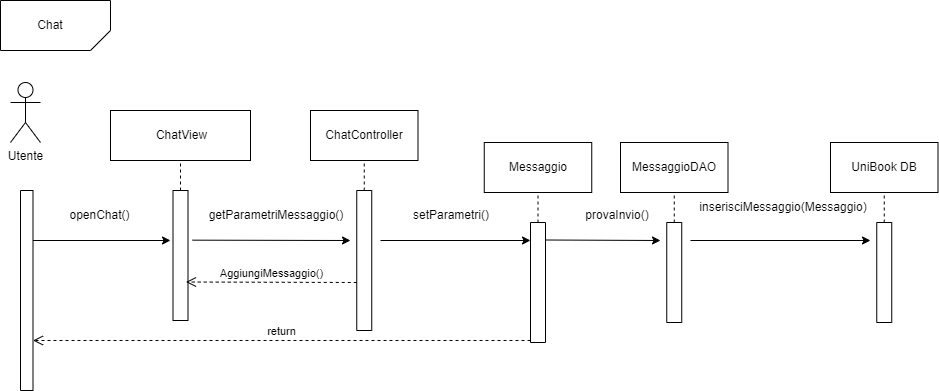

The diagram above was exported from draw.io. Its source (the exported page's mxGraphModel, read from the mxfile embedded in the PNG):
<mxGraphModel dx="1290" dy="522" grid="1" gridSize="10" guides="1" tooltips="1" connect="1" arrows="1" fold="1" page="1" pageScale="1" pageWidth="827" pageHeight="1169" math="0" shadow="0">
  <root>
    <mxCell id="0" />
    <mxCell id="1" parent="0" />
    <mxCell id="9WvsQmD-rqPw5ChzduVR-1" value="" style="swimlane;startSize=0;" parent="1" vertex="1">
      <mxGeometry x="130" y="250" width="12.5" height="200" as="geometry" />
    </mxCell>
    <mxCell id="9WvsQmD-rqPw5ChzduVR-2" value="" style="verticalLabelPosition=bottom;verticalAlign=top;html=1;shape=card;whiteSpace=wrap;size=20;arcSize=12;direction=west;" parent="1" vertex="1">
      <mxGeometry x="110" y="60" width="110" height="50" as="geometry" />
    </mxCell>
    <mxCell id="9WvsQmD-rqPw5ChzduVR-3" value="Chat" style="text;html=1;strokeColor=none;fillColor=none;align=center;verticalAlign=middle;whiteSpace=wrap;rounded=0;" parent="1" vertex="1">
      <mxGeometry x="130" y="70" width="60" height="30" as="geometry" />
    </mxCell>
    <mxCell id="9WvsQmD-rqPw5ChzduVR-4" value="Utente&lt;br&gt;" style="shape=umlActor;verticalLabelPosition=bottom;verticalAlign=top;html=1;outlineConnect=0;" parent="1" vertex="1">
      <mxGeometry x="120" y="142" width="30" height="60" as="geometry" />
    </mxCell>
    <mxCell id="9WvsQmD-rqPw5ChzduVR-5" value="" style="endArrow=classic;html=1;rounded=0;exitX=1;exitY=0.25;exitDx=0;exitDy=0;" parent="1" source="9WvsQmD-rqPw5ChzduVR-1" edge="1">
      <mxGeometry width="50" height="50" relative="1" as="geometry">
        <mxPoint x="360" y="310" as="sourcePoint" />
        <mxPoint x="280" y="300" as="targetPoint" />
      </mxGeometry>
    </mxCell>
    <mxCell id="9WvsQmD-rqPw5ChzduVR-6" value="" style="swimlane;startSize=0;" parent="1" vertex="1">
      <mxGeometry x="282.5" y="250" width="15" height="130" as="geometry" />
    </mxCell>
    <mxCell id="9WvsQmD-rqPw5ChzduVR-7" value="" style="rounded=0;whiteSpace=wrap;html=1;" parent="1" vertex="1">
      <mxGeometry x="220" y="170" width="140" height="50" as="geometry" />
    </mxCell>
    <mxCell id="9WvsQmD-rqPw5ChzduVR-8" value="ChatView" style="text;html=1;strokeColor=none;fillColor=none;align=center;verticalAlign=middle;whiteSpace=wrap;rounded=0;" parent="1" vertex="1">
      <mxGeometry x="250" y="180" width="82.5" height="30" as="geometry" />
    </mxCell>
    <mxCell id="9WvsQmD-rqPw5ChzduVR-9" value="" style="endArrow=none;dashed=1;html=1;rounded=0;entryX=0.5;entryY=1;entryDx=0;entryDy=0;exitX=0.5;exitY=0;exitDx=0;exitDy=0;" parent="1" source="9WvsQmD-rqPw5ChzduVR-6" target="9WvsQmD-rqPw5ChzduVR-7" edge="1">
      <mxGeometry width="50" height="50" relative="1" as="geometry">
        <mxPoint x="332.5" y="310" as="sourcePoint" />
        <mxPoint x="382.5" y="260" as="targetPoint" />
      </mxGeometry>
    </mxCell>
    <mxCell id="9WvsQmD-rqPw5ChzduVR-10" value="" style="swimlane;startSize=0;" parent="1" vertex="1">
      <mxGeometry x="466.25" y="250" width="15" height="140" as="geometry" />
    </mxCell>
    <mxCell id="9WvsQmD-rqPw5ChzduVR-11" value="" style="rounded=0;whiteSpace=wrap;html=1;" parent="1" vertex="1">
      <mxGeometry x="420" y="170" width="107.5" height="50" as="geometry" />
    </mxCell>
    <mxCell id="9WvsQmD-rqPw5ChzduVR-12" value="ChatController" style="text;html=1;strokeColor=none;fillColor=none;align=center;verticalAlign=middle;whiteSpace=wrap;rounded=0;" parent="1" vertex="1">
      <mxGeometry x="433.75" y="180" width="80" height="30" as="geometry" />
    </mxCell>
    <mxCell id="9WvsQmD-rqPw5ChzduVR-13" value="" style="endArrow=none;dashed=1;html=1;rounded=0;entryX=0.5;entryY=1;entryDx=0;entryDy=0;exitX=0.5;exitY=0;exitDx=0;exitDy=0;" parent="1" source="9WvsQmD-rqPw5ChzduVR-10" target="9WvsQmD-rqPw5ChzduVR-11" edge="1">
      <mxGeometry width="50" height="50" relative="1" as="geometry">
        <mxPoint x="516.25" y="310" as="sourcePoint" />
        <mxPoint x="566.25" y="260" as="targetPoint" />
      </mxGeometry>
    </mxCell>
    <mxCell id="9WvsQmD-rqPw5ChzduVR-14" value="openChat()" style="text;html=1;strokeColor=none;fillColor=none;align=center;verticalAlign=middle;whiteSpace=wrap;rounded=0;" parent="1" vertex="1">
      <mxGeometry x="167.5" y="260" width="82.5" height="30" as="geometry" />
    </mxCell>
    <mxCell id="9WvsQmD-rqPw5ChzduVR-15" value="" style="endArrow=classic;html=1;rounded=0;exitX=1.3;exitY=0.382;exitDx=0;exitDy=0;exitPerimeter=0;" parent="1" source="9WvsQmD-rqPw5ChzduVR-6" edge="1">
      <mxGeometry width="50" height="50" relative="1" as="geometry">
        <mxPoint x="360" y="310" as="sourcePoint" />
        <mxPoint x="460" y="300" as="targetPoint" />
      </mxGeometry>
    </mxCell>
    <mxCell id="9WvsQmD-rqPw5ChzduVR-16" value="getParametriMessaggio()" style="text;html=1;strokeColor=none;fillColor=none;align=center;verticalAlign=middle;whiteSpace=wrap;rounded=0;" parent="1" vertex="1">
      <mxGeometry x="332.5" y="260" width="106.25" height="30" as="geometry" />
    </mxCell>
    <mxCell id="9WvsQmD-rqPw5ChzduVR-17" value="" style="swimlane;startSize=0;" parent="1" vertex="1">
      <mxGeometry x="640" y="282" width="15" height="120" as="geometry" />
    </mxCell>
    <mxCell id="9WvsQmD-rqPw5ChzduVR-18" value="" style="rounded=0;whiteSpace=wrap;html=1;" parent="1" vertex="1">
      <mxGeometry x="593.75" y="202" width="107.5" height="50" as="geometry" />
    </mxCell>
    <mxCell id="9WvsQmD-rqPw5ChzduVR-19" value="Messaggio" style="text;html=1;strokeColor=none;fillColor=none;align=center;verticalAlign=middle;whiteSpace=wrap;rounded=0;" parent="1" vertex="1">
      <mxGeometry x="607.5" y="212" width="80" height="30" as="geometry" />
    </mxCell>
    <mxCell id="9WvsQmD-rqPw5ChzduVR-20" value="" style="endArrow=classic;html=1;rounded=0;" parent="1" edge="1">
      <mxGeometry width="50" height="50" relative="1" as="geometry">
        <mxPoint x="490" y="300" as="sourcePoint" />
        <mxPoint x="640" y="300" as="targetPoint" />
      </mxGeometry>
    </mxCell>
    <mxCell id="9WvsQmD-rqPw5ChzduVR-21" value="setParametri()" style="text;html=1;strokeColor=none;fillColor=none;align=center;verticalAlign=middle;whiteSpace=wrap;rounded=0;" parent="1" vertex="1">
      <mxGeometry x="513.75" y="260" width="93.75" height="30" as="geometry" />
    </mxCell>
    <mxCell id="9WvsQmD-rqPw5ChzduVR-22" value="" style="endArrow=none;dashed=1;html=1;rounded=0;entryX=0.5;entryY=1;entryDx=0;entryDy=0;exitX=0.5;exitY=0;exitDx=0;exitDy=0;" parent="1" source="9WvsQmD-rqPw5ChzduVR-17" target="9WvsQmD-rqPw5ChzduVR-18" edge="1">
      <mxGeometry width="50" height="50" relative="1" as="geometry">
        <mxPoint x="320" y="342" as="sourcePoint" />
        <mxPoint x="370" y="292" as="targetPoint" />
      </mxGeometry>
    </mxCell>
    <mxCell id="9WvsQmD-rqPw5ChzduVR-23" value="" style="swimlane;startSize=0;" parent="1" vertex="1">
      <mxGeometry x="776.25" y="282" width="15" height="100" as="geometry" />
    </mxCell>
    <mxCell id="9WvsQmD-rqPw5ChzduVR-24" value="" style="rounded=0;whiteSpace=wrap;html=1;" parent="1" vertex="1">
      <mxGeometry x="730" y="202" width="107.5" height="50" as="geometry" />
    </mxCell>
    <mxCell id="9WvsQmD-rqPw5ChzduVR-25" value="MessaggioDAO" style="text;html=1;strokeColor=none;fillColor=none;align=center;verticalAlign=middle;whiteSpace=wrap;rounded=0;" parent="1" vertex="1">
      <mxGeometry x="743.75" y="212" width="80" height="30" as="geometry" />
    </mxCell>
    <mxCell id="9WvsQmD-rqPw5ChzduVR-26" value="" style="endArrow=none;dashed=1;html=1;rounded=0;entryX=0.5;entryY=1;entryDx=0;entryDy=0;exitX=0.5;exitY=0;exitDx=0;exitDy=0;" parent="1" source="9WvsQmD-rqPw5ChzduVR-23" edge="1">
      <mxGeometry width="50" height="50" relative="1" as="geometry">
        <mxPoint x="456.25" y="342" as="sourcePoint" />
        <mxPoint x="783.75" y="252" as="targetPoint" />
      </mxGeometry>
    </mxCell>
    <mxCell id="9WvsQmD-rqPw5ChzduVR-27" value="" style="endArrow=classic;html=1;rounded=0;" parent="1" edge="1">
      <mxGeometry width="50" height="50" relative="1" as="geometry">
        <mxPoint x="655" y="299.5" as="sourcePoint" />
        <mxPoint x="770" y="300" as="targetPoint" />
      </mxGeometry>
    </mxCell>
    <mxCell id="9WvsQmD-rqPw5ChzduVR-28" value="provaInvio()" style="text;html=1;strokeColor=none;fillColor=none;align=center;verticalAlign=middle;whiteSpace=wrap;rounded=0;" parent="1" vertex="1">
      <mxGeometry x="680" y="260" width="93.75" height="30" as="geometry" />
    </mxCell>
    <mxCell id="9WvsQmD-rqPw5ChzduVR-29" value="return" style="html=1;verticalAlign=bottom;endArrow=open;dashed=1;endSize=8;curved=0;rounded=0;entryX=1;entryY=0.75;entryDx=0;entryDy=0;" parent="1" target="9WvsQmD-rqPw5ChzduVR-1" edge="1">
      <mxGeometry relative="1" as="geometry">
        <mxPoint x="640" y="400" as="sourcePoint" />
        <mxPoint x="160" y="400" as="targetPoint" />
      </mxGeometry>
    </mxCell>
    <mxCell id="9WvsQmD-rqPw5ChzduVR-30" value="" style="swimlane;startSize=0;" parent="1" vertex="1">
      <mxGeometry x="986.25" y="282" width="15" height="100" as="geometry" />
    </mxCell>
    <mxCell id="9WvsQmD-rqPw5ChzduVR-31" value="" style="rounded=0;whiteSpace=wrap;html=1;" parent="1" vertex="1">
      <mxGeometry x="940" y="202" width="107.5" height="50" as="geometry" />
    </mxCell>
    <mxCell id="9WvsQmD-rqPw5ChzduVR-32" value="UniBook DB" style="text;html=1;strokeColor=none;fillColor=none;align=center;verticalAlign=middle;whiteSpace=wrap;rounded=0;" parent="1" vertex="1">
      <mxGeometry x="953.75" y="212" width="80" height="30" as="geometry" />
    </mxCell>
    <mxCell id="9WvsQmD-rqPw5ChzduVR-33" value="" style="endArrow=none;dashed=1;html=1;rounded=0;entryX=0.5;entryY=1;entryDx=0;entryDy=0;exitX=0.5;exitY=0;exitDx=0;exitDy=0;" parent="1" source="9WvsQmD-rqPw5ChzduVR-30" edge="1">
      <mxGeometry width="50" height="50" relative="1" as="geometry">
        <mxPoint x="666.25" y="342" as="sourcePoint" />
        <mxPoint x="993.75" y="252" as="targetPoint" />
      </mxGeometry>
    </mxCell>
    <mxCell id="9WvsQmD-rqPw5ChzduVR-34" value="" style="endArrow=classic;html=1;rounded=0;entryX=-0.417;entryY=0.18;entryDx=0;entryDy=0;entryPerimeter=0;" parent="1" target="9WvsQmD-rqPw5ChzduVR-30" edge="1">
      <mxGeometry width="50" height="50" relative="1" as="geometry">
        <mxPoint x="800" y="300" as="sourcePoint" />
        <mxPoint x="940" y="300" as="targetPoint" />
      </mxGeometry>
    </mxCell>
    <mxCell id="9WvsQmD-rqPw5ChzduVR-35" value="inserisciMessaggio(Messaggio)" style="text;html=1;strokeColor=none;fillColor=none;align=center;verticalAlign=middle;whiteSpace=wrap;rounded=0;" parent="1" vertex="1">
      <mxGeometry x="846.25" y="252" width="93.75" height="30" as="geometry" />
    </mxCell>
    <mxCell id="9WvsQmD-rqPw5ChzduVR-36" value="AggiungiMessaggio()" style="html=1;verticalAlign=bottom;endArrow=open;dashed=1;endSize=8;curved=0;rounded=0;entryX=1;entryY=0.75;entryDx=0;entryDy=0;" parent="1" edge="1">
      <mxGeometry relative="1" as="geometry">
        <mxPoint x="466.25" y="342" as="sourcePoint" />
        <mxPoint x="295.5" y="341.5" as="targetPoint" />
      </mxGeometry>
    </mxCell>
  </root>
</mxGraphModel>